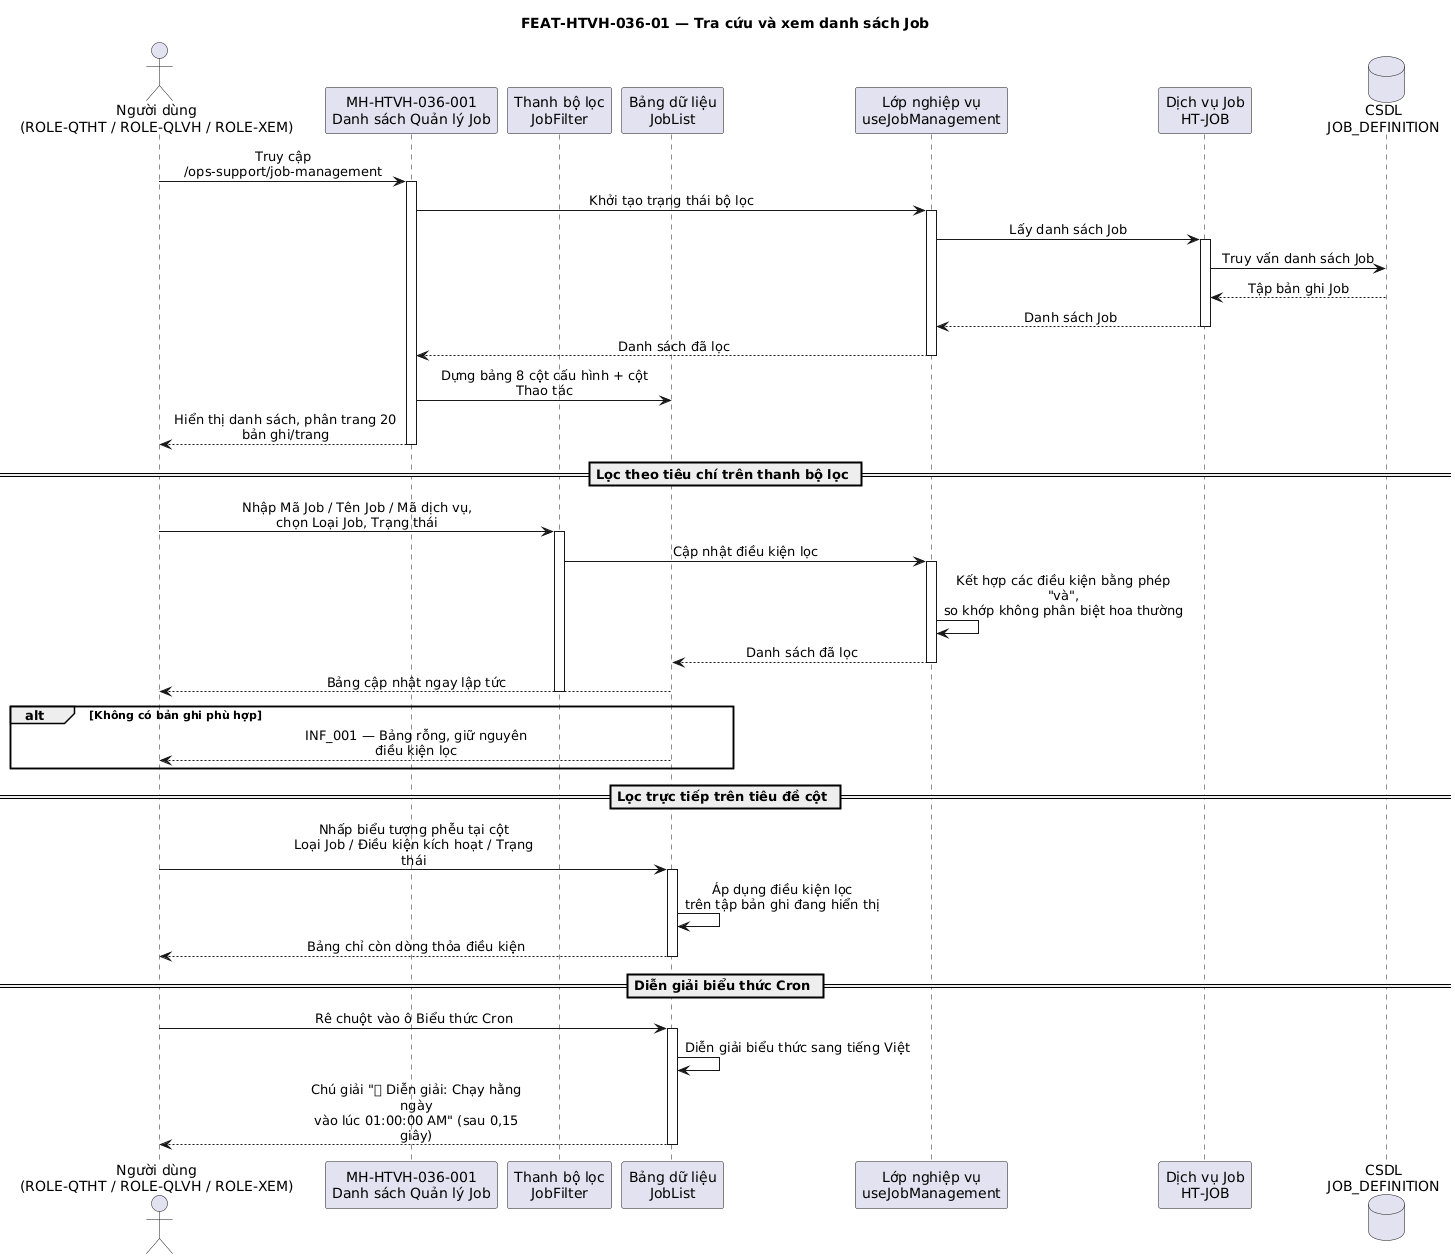

The diagram above was rendered by PlantUML. Its source (embedded in the PNG):
@startuml FUNC-HTVH-036_seq-01
title FEAT-HTVH-036-01 — Tra cứu và xem danh sách Job

skinparam sequenceMessageAlign center
skinparam maxMessageSize 240

actor "Người dùng\n(ROLE-QTHT / ROLE-QLVH / ROLE-XEM)" as NSD
participant "MH-HTVH-036-001\nDanh sách Quản lý Job" as MH_DS
participant "Thanh bộ lọc\nJobFilter" as CMP_FILTER
participant "Bảng dữ liệu\nJobList" as CMP_GRID
participant "Lớp nghiệp vụ\nuseJobManagement" as HT_LOGIC
participant "Dịch vụ Job\nHT-JOB" as HT_JOB
database "CSDL\nJOB_DEFINITION" as CSDL

NSD -> MH_DS : Truy cập /ops-support/job-management
activate MH_DS
MH_DS -> HT_LOGIC : Khởi tạo trạng thái bộ lọc
activate HT_LOGIC
HT_LOGIC -> HT_JOB : Lấy danh sách Job
activate HT_JOB
HT_JOB -> CSDL : Truy vấn danh sách Job
CSDL --> HT_JOB : Tập bản ghi Job
HT_JOB --> HT_LOGIC : Danh sách Job
deactivate HT_JOB
HT_LOGIC --> MH_DS : Danh sách đã lọc
deactivate HT_LOGIC
MH_DS -> CMP_GRID : Dựng bảng 8 cột cấu hình + cột Thao tác
MH_DS --> NSD : Hiển thị danh sách, phân trang 20 bản ghi/trang
deactivate MH_DS

== Lọc theo tiêu chí trên thanh bộ lọc ==
NSD -> CMP_FILTER : Nhập Mã Job / Tên Job / Mã dịch vụ,\nchọn Loại Job, Trạng thái
activate CMP_FILTER
CMP_FILTER -> HT_LOGIC : Cập nhật điều kiện lọc
activate HT_LOGIC
HT_LOGIC -> HT_LOGIC : Kết hợp các điều kiện bằng phép "và",\nso khớp không phân biệt hoa thường
HT_LOGIC --> CMP_GRID : Danh sách đã lọc
deactivate HT_LOGIC
CMP_GRID --> NSD : Bảng cập nhật ngay lập tức
deactivate CMP_FILTER

alt Không có bản ghi phù hợp
  CMP_GRID --> NSD : INF_001 — Bảng rỗng, giữ nguyên điều kiện lọc
end

== Lọc trực tiếp trên tiêu đề cột ==
NSD -> CMP_GRID : Nhấp biểu tượng phễu tại cột\nLoại Job / Điều kiện kích hoạt / Trạng thái
activate CMP_GRID
CMP_GRID -> CMP_GRID : Áp dụng điều kiện lọc\ntrên tập bản ghi đang hiển thị
CMP_GRID --> NSD : Bảng chỉ còn dòng thỏa điều kiện
deactivate CMP_GRID

== Diễn giải biểu thức Cron ==
NSD -> CMP_GRID : Rê chuột vào ô Biểu thức Cron
activate CMP_GRID
CMP_GRID -> CMP_GRID : Diễn giải biểu thức sang tiếng Việt
CMP_GRID --> NSD : Chú giải "💡 Diễn giải: Chạy hằng ngày\nvào lúc 01:00:00 AM" (sau 0,15 giây)
deactivate CMP_GRID

@enduml